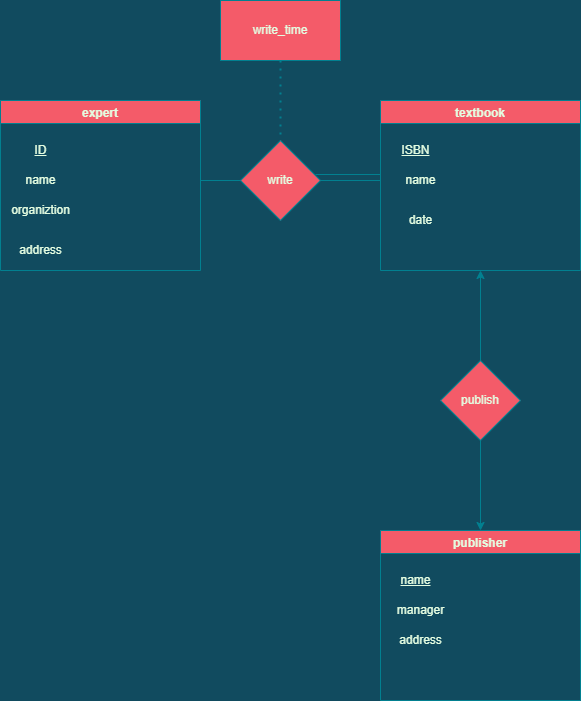

The diagram above was exported from draw.io. Its source (the exported page's mxGraphModel, read from the mxfile embedded in the PNG):
<mxGraphModel dx="1422" dy="794" grid="1" gridSize="10" guides="1" tooltips="1" connect="1" arrows="1" fold="1" page="1" pageScale="1" pageWidth="850" pageHeight="1100" background="#114B5F" math="0" shadow="0" extFonts="Permanent Marker^https://fonts.googleapis.com/css?family=Permanent+Marker">
  <root>
    <mxCell id="0" />
    <mxCell id="1" parent="0" />
    <mxCell id="3B4ZXGG8QwCCTEYR0voW-2" value="expert" style="swimlane;fillColor=#F45B69;strokeColor=#028090;fontColor=#E4FDE1;" parent="1" vertex="1">
      <mxGeometry x="30" y="250" width="200" height="170" as="geometry" />
    </mxCell>
    <mxCell id="3B4ZXGG8QwCCTEYR0voW-6" value="name" style="text;html=1;align=center;verticalAlign=middle;resizable=0;points=[];autosize=1;strokeColor=none;fillColor=none;fontColor=#E4FDE1;" parent="3B4ZXGG8QwCCTEYR0voW-2" vertex="1">
      <mxGeometry x="15" y="70" width="50" height="20" as="geometry" />
    </mxCell>
    <mxCell id="3B4ZXGG8QwCCTEYR0voW-7" value="organiztion" style="text;html=1;align=center;verticalAlign=middle;resizable=0;points=[];autosize=1;strokeColor=none;fillColor=none;fontColor=#E4FDE1;" parent="3B4ZXGG8QwCCTEYR0voW-2" vertex="1">
      <mxGeometry x="5" y="100" width="70" height="20" as="geometry" />
    </mxCell>
    <mxCell id="3B4ZXGG8QwCCTEYR0voW-8" value="address" style="text;html=1;align=center;verticalAlign=middle;resizable=0;points=[];autosize=1;strokeColor=none;fillColor=none;fontColor=#E4FDE1;" parent="3B4ZXGG8QwCCTEYR0voW-2" vertex="1">
      <mxGeometry x="10" y="140" width="60" height="20" as="geometry" />
    </mxCell>
    <mxCell id="3B4ZXGG8QwCCTEYR0voW-5" value="&lt;u&gt;ID&lt;/u&gt;" style="text;html=1;align=center;verticalAlign=middle;resizable=0;points=[];autosize=1;strokeColor=none;fillColor=none;fontColor=#E4FDE1;" parent="3B4ZXGG8QwCCTEYR0voW-2" vertex="1">
      <mxGeometry x="25" y="40" width="30" height="20" as="geometry" />
    </mxCell>
    <mxCell id="3B4ZXGG8QwCCTEYR0voW-10" value="textbook" style="swimlane;fillColor=#F45B69;strokeColor=#028090;fontColor=#E4FDE1;" parent="1" vertex="1">
      <mxGeometry x="410" y="250" width="200" height="170" as="geometry" />
    </mxCell>
    <mxCell id="3B4ZXGG8QwCCTEYR0voW-11" value="name" style="text;html=1;align=center;verticalAlign=middle;resizable=0;points=[];autosize=1;strokeColor=none;fillColor=none;fontColor=#E4FDE1;" parent="3B4ZXGG8QwCCTEYR0voW-10" vertex="1">
      <mxGeometry x="15" y="70" width="50" height="20" as="geometry" />
    </mxCell>
    <mxCell id="3B4ZXGG8QwCCTEYR0voW-13" value="date" style="text;html=1;align=center;verticalAlign=middle;resizable=0;points=[];autosize=1;strokeColor=none;fillColor=none;fontColor=#E4FDE1;" parent="3B4ZXGG8QwCCTEYR0voW-10" vertex="1">
      <mxGeometry x="20" y="110" width="40" height="20" as="geometry" />
    </mxCell>
    <mxCell id="3B4ZXGG8QwCCTEYR0voW-14" value="&lt;u&gt;ISBN&lt;/u&gt;" style="text;html=1;align=center;verticalAlign=middle;resizable=0;points=[];autosize=1;strokeColor=none;fillColor=none;fontColor=#E4FDE1;" parent="3B4ZXGG8QwCCTEYR0voW-10" vertex="1">
      <mxGeometry x="15" y="40" width="40" height="20" as="geometry" />
    </mxCell>
    <mxCell id="3B4ZXGG8QwCCTEYR0voW-15" value="publisher" style="swimlane;fillColor=#F45B69;strokeColor=#028090;fontColor=#E4FDE1;" parent="1" vertex="1">
      <mxGeometry x="410" y="680" width="200" height="170" as="geometry" />
    </mxCell>
    <mxCell id="3B4ZXGG8QwCCTEYR0voW-16" value="manager" style="text;html=1;align=center;verticalAlign=middle;resizable=0;points=[];autosize=1;strokeColor=none;fillColor=none;fontColor=#E4FDE1;" parent="3B4ZXGG8QwCCTEYR0voW-15" vertex="1">
      <mxGeometry x="10" y="70" width="60" height="20" as="geometry" />
    </mxCell>
    <mxCell id="3B4ZXGG8QwCCTEYR0voW-17" value="address" style="text;html=1;align=center;verticalAlign=middle;resizable=0;points=[];autosize=1;strokeColor=none;fillColor=none;fontColor=#E4FDE1;" parent="3B4ZXGG8QwCCTEYR0voW-15" vertex="1">
      <mxGeometry x="10" y="100" width="60" height="20" as="geometry" />
    </mxCell>
    <mxCell id="3B4ZXGG8QwCCTEYR0voW-19" value="&lt;u&gt;name&lt;/u&gt;" style="text;html=1;align=center;verticalAlign=middle;resizable=0;points=[];autosize=1;strokeColor=none;fillColor=none;fontColor=#E4FDE1;" parent="3B4ZXGG8QwCCTEYR0voW-15" vertex="1">
      <mxGeometry x="10" y="40" width="50" height="20" as="geometry" />
    </mxCell>
    <mxCell id="3B4ZXGG8QwCCTEYR0voW-20" value="write" style="rhombus;whiteSpace=wrap;html=1;fillColor=#F45B69;strokeColor=#028090;fontColor=#E4FDE1;" parent="1" vertex="1">
      <mxGeometry x="270" y="290" width="80" height="80" as="geometry" />
    </mxCell>
    <mxCell id="3B4ZXGG8QwCCTEYR0voW-21" value="" style="endArrow=none;html=1;rounded=0;labelBackgroundColor=#114B5F;strokeColor=#028090;fontColor=#E4FDE1;" parent="1" edge="1">
      <mxGeometry width="50" height="50" relative="1" as="geometry">
        <mxPoint x="350" y="330" as="sourcePoint" />
        <mxPoint x="410" y="330" as="targetPoint" />
        <Array as="points" />
      </mxGeometry>
    </mxCell>
    <mxCell id="3B4ZXGG8QwCCTEYR0voW-22" value="" style="endArrow=none;html=1;rounded=0;entryX=0;entryY=0.5;entryDx=0;entryDy=0;labelBackgroundColor=#114B5F;strokeColor=#028090;fontColor=#E4FDE1;" parent="1" target="3B4ZXGG8QwCCTEYR0voW-20" edge="1">
      <mxGeometry width="50" height="50" relative="1" as="geometry">
        <mxPoint x="230" y="330" as="sourcePoint" />
        <mxPoint x="420" y="340" as="targetPoint" />
      </mxGeometry>
    </mxCell>
    <mxCell id="3B4ZXGG8QwCCTEYR0voW-23" value="" style="endArrow=none;html=1;rounded=0;exitX=0.938;exitY=0.425;exitDx=0;exitDy=0;exitPerimeter=0;labelBackgroundColor=#114B5F;strokeColor=#028090;fontColor=#E4FDE1;" parent="1" source="3B4ZXGG8QwCCTEYR0voW-20" edge="1">
      <mxGeometry width="50" height="50" relative="1" as="geometry">
        <mxPoint x="340" y="310" as="sourcePoint" />
        <mxPoint x="410" y="324" as="targetPoint" />
        <Array as="points" />
      </mxGeometry>
    </mxCell>
    <mxCell id="3B4ZXGG8QwCCTEYR0voW-24" value="" style="endArrow=none;dashed=1;html=1;dashPattern=1 3;strokeWidth=2;rounded=0;entryX=0.5;entryY=0;entryDx=0;entryDy=0;labelBackgroundColor=#114B5F;strokeColor=#028090;fontColor=#E4FDE1;" parent="1" target="3B4ZXGG8QwCCTEYR0voW-20" edge="1">
      <mxGeometry width="50" height="50" relative="1" as="geometry">
        <mxPoint x="310" y="210" as="sourcePoint" />
        <mxPoint x="450" y="380" as="targetPoint" />
      </mxGeometry>
    </mxCell>
    <mxCell id="3B4ZXGG8QwCCTEYR0voW-25" value="write_time" style="rounded=0;whiteSpace=wrap;html=1;fillColor=#F45B69;strokeColor=#028090;fontColor=#E4FDE1;" parent="1" vertex="1">
      <mxGeometry x="250" y="150" width="120" height="60" as="geometry" />
    </mxCell>
    <mxCell id="3B4ZXGG8QwCCTEYR0voW-26" value="publish" style="rhombus;whiteSpace=wrap;html=1;fillColor=#F45B69;strokeColor=#028090;fontColor=#E4FDE1;" parent="1" vertex="1">
      <mxGeometry x="470" y="510" width="80" height="80" as="geometry" />
    </mxCell>
    <mxCell id="3B4ZXGG8QwCCTEYR0voW-29" value="" style="endArrow=classic;html=1;rounded=0;entryX=0.5;entryY=1;entryDx=0;entryDy=0;exitX=0.5;exitY=0;exitDx=0;exitDy=0;labelBackgroundColor=#114B5F;strokeColor=#028090;fontColor=#E4FDE1;" parent="1" source="3B4ZXGG8QwCCTEYR0voW-26" target="3B4ZXGG8QwCCTEYR0voW-10" edge="1">
      <mxGeometry width="50" height="50" relative="1" as="geometry">
        <mxPoint x="400" y="550" as="sourcePoint" />
        <mxPoint x="450" y="500" as="targetPoint" />
      </mxGeometry>
    </mxCell>
    <mxCell id="38NYgsa884d90V8lIw0J-1" value="" style="endArrow=classic;html=1;rounded=0;entryX=0.5;entryY=0;entryDx=0;entryDy=0;exitX=0.5;exitY=1;exitDx=0;exitDy=0;labelBackgroundColor=#114B5F;strokeColor=#028090;fontColor=#E4FDE1;" parent="1" source="3B4ZXGG8QwCCTEYR0voW-26" target="3B4ZXGG8QwCCTEYR0voW-15" edge="1">
      <mxGeometry width="50" height="50" relative="1" as="geometry">
        <mxPoint x="470" y="640" as="sourcePoint" />
        <mxPoint x="520" y="590" as="targetPoint" />
      </mxGeometry>
    </mxCell>
  </root>
</mxGraphModel>